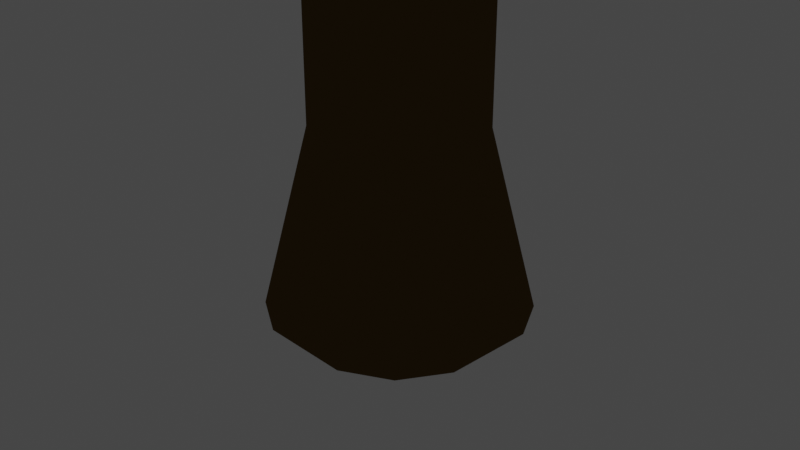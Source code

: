 # Source: models.blend  (saved by Blender 3.1.7; exported with 4.5.12 LTS)
import bpy
from mathutils import Matrix  # noqa: F401  (used for matrix-valued properties, if any)

bpy.ops.wm.read_factory_settings(use_empty=True)
scene = bpy.context.scene
scene.name = 'Scene'

# ---- collections
col_collection = bpy.data.collections.new('Collection'); scene.collection.children.link(col_collection)
col_collection_2 = bpy.data.collections.new('Collection 2'); scene.collection.children.link(col_collection_2)

# ---- materials (node trees are filled in below, after node groups)
mat_material_001 = bpy.data.materials.new('Material.001')
mat_material_001.use_transparent_shadow = False
mat_material_001.diffuse_color = (0.1286, 0.07414, 0.0194, 1.0)
mat_material_002 = bpy.data.materials.new('Material.002')
mat_material_002.use_transparent_shadow = False
mat_material_002.diffuse_color = (0.4518, 0.7952, 0.4096, 1.0)

# ---- material node trees

# ---- world
world_world = bpy.data.worlds.new('World'); scene.world = world_world
world_world.use_nodes = True; world_world.node_tree.nodes.clear()
_N = world_world.node_tree.nodes; _L = world_world.node_tree.links
n0 = _N.new('ShaderNodeOutputWorld'); n0.name = 'World Output'; n0.location = (300, 300)
n1 = _N.new('ShaderNodeBackground'); n1.name = 'Background'; n1.location = (10, 300)
n1.inputs[0].default_value = (0.05088, 0.05088, 0.05088, 1.0)
_L.new(n1.outputs[0], n0.inputs[0])
n0.is_active_output = True
world_world.color = (0.05088, 0.05088, 0.05088)
world_world.use_sun_shadow = False
world_world.sun_shadow_jitter_overblur = 0.0

# ---- cameras
cam_camera = bpy.data.cameras.new('Camera')
cam_camera.clip_end = 100.0
cam_camera.ortho_scale = 7.314

# ---- lights
light_light = bpy.data.lights.new('Light', 'POINT')
light_light.transmission_factor = 0.0
light_light.energy = 1000.0
light_light.shadow_soft_size = 0.1
light_light.shadow_maximum_resolution = 0.006
light_light.use_absolute_resolution = True

# ---- meshes
me_cube_001 = bpy.data.meshes.new('Cube.001')
me_cube_001.from_pydata([(-0.6793, -0.3335, 1.0), (-0.6793, 0.3335, 1.0), (-0.01232, -0.3335, 1.0), (-0.01232, 0.3335, 1.0), (-1.0, -1.0, -0.09942), (-1.0, 1.0, -0.09942), (1.0, 1.0, -0.09942), (1.0, -1.0, -0.09942), (-0.8153, -0.2115, 1.13), (-0.8153, 0.0, 1.13), (-0.8153, 0.2115, 1.13), (0.03083, 0.2115, 1.13), (0.03083, 0.0, 1.13), (0.03083, -0.2115, 1.13), (1.315, 0.6344, -0.09942), (1.315, 0.0, -0.09942), (1.315, -0.6344, -0.09942), (-1.222, -0.6344, -0.09942), (-1.222, 0.0, -0.09942), (-1.222, 0.6344, -0.09942), (-0.6038, 0.4231, 1.13), (-0.3922, 0.4231, 1.13), (-0.1807, 0.4231, 1.13), (-0.1807, -0.4231, 1.13), (-0.3922, -0.4231, 1.13), (-0.6038, -0.4231, 1.13), (0.6808, -1.269, -0.09942), (0.04646, -1.269, -0.09942), (-0.5879, -1.269, -0.09942), (-0.5879, 1.269, -0.09942), (0.04646, 1.269, -0.09942), (0.6808, 1.269, -0.09942), (-0.485, -0.2053, 2.003), (-0.485, -0.03857, 2.003), (0.01526, -0.03857, 2.003), (0.182, -0.03857, 2.003), (0.182, -0.5388, 2.003), (0.182, -0.7055, 2.003), (-0.3182, -0.7055, 2.003), (-0.485, -0.7055, 2.003), (-0.485, -0.5388, 2.003), (-0.485, -0.372, 2.003), (0.182, -0.2053, 2.003), (0.182, -0.372, 2.003), (-0.004461, -0.8253, 3.414), (0.05988, -0.9599, 3.414), (0.1944, -1.024, 3.414), (-0.3182, -0.03857, 2.003), (-0.1515, -0.03857, 2.003), (0.01526, -0.7055, 2.003), (-0.1515, -0.7055, 2.003), (0.7268, -0.9599, 3.414), (0.7912, -0.8253, 3.414), (0.7268, -0.293, 3.414), (0.5923, -0.2286, 3.414), (0.05988, -0.293, 3.414), (-0.004461, -0.4275, 3.414), (-0.485, -0.2053, 2.433), (-0.485, -0.03857, 2.433), (0.01526, -0.03857, 2.433), (0.182, -0.03857, 2.433), (0.182, -0.5388, 2.433), (0.182, -0.7055, 2.433), (-0.3182, -0.7055, 2.433), (-0.485, -0.7055, 2.433), (-0.485, -0.5388, 2.433), (-0.485, -0.372, 2.433), (0.182, -0.2053, 2.433), (0.182, -0.372, 2.433), (0.182, -0.2053, 2.218), (0.1255, -0.03857, 2.218), (0.182, -0.372, 2.218), (-0.3182, -0.03857, 2.433), (-0.1515, -0.03857, 2.433), (0.01526, -0.7055, 2.433), (-0.1515, -0.7055, 2.433), (0.182, -0.7055, 2.218), (0.01526, -0.7055, 2.218), (0.182, -0.5388, 2.218), (-0.1515, -0.7055, 2.218), (-0.3182, -0.7055, 2.218), (-0.485, -0.7055, 2.218), (-0.004461, -0.6264, 3.414), (0.7912, -0.4275, 3.414), (0.7912, -0.6264, 3.414), (0.1944, -0.2286, 3.414), (0.3933, -0.2286, 3.414), (0.5923, -1.024, 3.414), (0.3933, -1.024, 3.414), (0.182, -0.03857, 2.218), (-0.5803, 0.8474, 2.357), (-0.485, -0.2053, 2.218), (-0.4284, -0.03857, 2.218), (-0.485, -0.03857, 2.218), (-0.485, -0.372, 2.218), (-0.485, -0.5388, 2.218), (-0.6032, 0.6962, 2.328), (-0.5135, 0.6962, 2.328), (-0.4238, 0.6962, 2.328), (-0.3645, 0.6962, 2.443), (-0.6625, 0.6962, 2.443), (-0.4238, 0.6962, 2.559), (-0.6032, 0.6962, 2.559), (-0.5135, 0.6962, 2.559), (-0.5135, 0.8474, 2.357), (-0.4467, 0.8474, 2.357), (-0.4025, 0.8474, 2.443), (-0.5135, 0.8474, 2.443), (-0.6245, 0.8474, 2.443), (-0.4467, 0.8474, 2.529), (-0.5803, 0.8474, 2.529), (-0.5135, 0.8474, 2.529), (-0.5803, 0.9572, 2.357), (-0.5135, 0.9572, 2.357), (-0.4467, 0.9572, 2.357), (-0.4025, 0.9572, 2.443), (-0.5135, 0.9572, 2.443), (-0.6245, 0.9572, 2.443), (-0.6245, 0.8474, 2.867), (-0.5135, 0.8474, 2.867), (-0.4025, 0.8474, 2.867), (-0.6245, 0.9572, 2.867), (-0.5135, 0.9572, 2.867), (-0.4025, 0.9572, 2.867), (-0.3235, 0.6896, 2.387), (-0.03893, 0.5155, 2.922), (-0.6316, 0.3339, 2.807), (-0.9285, 0.8095, 2.518), (-0.5193, 1.285, 2.455), (0.03044, 1.103, 2.705), (-0.468, 0.5277, 3.384), (-1.018, 0.7094, 3.134), (-0.9484, 1.297, 2.917), (-0.3558, 1.479, 3.033), (-0.05887, 1.003, 3.321), (-0.6638, 1.123, 3.452), (0.8167, -0.9604, 4.815), (0.881, -1.095, 4.815), (0.08541, -1.294, 4.815), (0.08541, -1.095, 4.815), (0.08541, -1.493, 4.815), (0.1497, -1.627, 4.815), (0.2843, -1.692, 4.815), (0.881, -1.493, 4.815), (0.8167, -1.627, 4.815), (0.6821, -0.8961, 4.815), (0.1497, -0.9604, 4.815), (0.881, -1.294, 4.815), (0.65, -1.127, 4.815), (0.65, -1.294, 4.815), (0.65, -1.461, 4.815), (0.2843, -0.8961, 4.815), (0.4832, -0.8961, 4.815), (0.6821, -1.692, 4.815), (0.4832, -1.692, 4.815), (0.3165, -1.127, 4.815), (0.4832, -1.127, 4.815), (0.3165, -1.294, 4.815), (0.4832, -1.294, 4.815), (0.3165, -1.461, 4.815), (0.4832, -1.461, 4.815), (-0.6015, -1.141, 3.873), (0.2025, -2.761, 4.165), (-1.062, -2.142, 5.336), (-0.8465, -0.3307, 5.497), (0.5513, 0.1704, 4.425), (1.2, -1.331, 3.602), (0.4543, -2.951, 5.969), (-0.1939, -1.449, 6.792), (0.8032, -0.02007, 6.229), (2.068, -0.6384, 5.058), (1.852, -2.45, 4.897), (1.607, -1.64, 6.521)], [], [(19, 10, 1, 5), (31, 22, 3, 6), (16, 13, 2, 7), (28, 25, 0, 4), (12, 11, 42, 43), (23, 2, 37, 49), (11, 3, 35, 42), (2, 13, 36, 37), (6, 3, 11, 14), (14, 11, 12, 15), (15, 12, 13, 16), (4, 0, 8, 17), (17, 8, 9, 18), (18, 9, 10, 19), (3, 22, 34, 35), (22, 21, 48, 34), (10, 9, 41, 32), (21, 20, 47, 48), (0, 25, 38, 39), (25, 24, 50, 38), (9, 8, 40, 41), (20, 1, 33, 47), (13, 12, 43, 36), (24, 23, 49, 50), (8, 0, 39, 40), (1, 10, 32, 33), (7, 2, 23, 26), (26, 23, 24, 27), (27, 24, 25, 28), (5, 1, 20, 29), (29, 20, 21, 30), (30, 21, 22, 31), (95, 81, 64, 65), (80, 79, 75, 63), (81, 80, 63, 64), (79, 77, 74, 75), (76, 78, 61, 62), (78, 71, 68, 61), (77, 76, 62, 74), (89, 70, 59, 60), (71, 69, 67, 68), (48, 47, 96, 97), (93, 91, 57, 58), (69, 89, 60, 67), (70, 34, 98, 99), (91, 94, 66, 57), (92, 93, 58, 72), (94, 95, 65, 66), (16, 7, 26, 27, 28, 4, 17, 18, 19, 5, 29, 30, 31, 6, 14, 15), (61, 68, 84, 52), (74, 62, 51, 87), (60, 59, 54, 53), (68, 67, 83, 84), (59, 73, 86, 54), (58, 57, 56, 55), (67, 60, 53, 83), (73, 72, 85, 86), (57, 66, 82, 56), (72, 58, 55, 85), (66, 65, 44, 82), (65, 64, 45, 44), (63, 75, 88, 46), (64, 63, 46, 45), (75, 74, 87, 88), (62, 61, 52, 51), (53, 54, 145, 136), (52, 84, 147, 143), (87, 51, 144, 153), (51, 52, 143, 144), (84, 83, 137, 147), (54, 86, 152, 145), (45, 46, 142, 141), (86, 85, 151, 152), (82, 44, 140, 138), (44, 45, 141, 140), (85, 55, 146, 151), (56, 82, 138, 139), (83, 53, 136, 137), (46, 88, 154, 142), (55, 56, 139, 146), (88, 87, 153, 154), (41, 40, 95, 94), (47, 33, 93, 92), (32, 41, 94, 91), (73, 59, 101, 103), (42, 35, 89, 69), (33, 32, 91, 93), (34, 48, 97, 98), (43, 42, 69, 71), (35, 34, 70, 89), (49, 37, 76, 77), (36, 43, 71, 78), (37, 36, 78, 76), (50, 49, 77, 79), (39, 38, 80, 81), (38, 50, 79, 80), (40, 39, 81, 95), (101, 99, 106, 109), (103, 101, 109, 111), (100, 102, 110, 108), (97, 96, 90, 104), (47, 92, 100, 96), (72, 73, 103, 102), (92, 72, 102, 100), (59, 70, 99, 101), (106, 107, 111, 109), (107, 108, 110, 111), (117, 108, 118, 121), (105, 104, 113, 114), (98, 97, 104, 105), (102, 103, 111, 110), (96, 100, 108, 90), (99, 98, 105, 106), (113, 112, 117, 116), (114, 113, 116, 115), (90, 108, 117, 112), (106, 105, 114, 115), (106, 115, 123, 120), (104, 90, 112, 113), (118, 119, 122, 121), (119, 120, 123, 122), (108, 107, 119, 118), (116, 117, 121, 122), (107, 106, 120, 119), (115, 116, 122, 123), (124, 125, 126), (125, 124, 129), (124, 126, 127), (124, 127, 128), (124, 128, 129), (125, 129, 134), (126, 125, 130), (127, 126, 131), (128, 127, 132), (129, 128, 133), (125, 134, 130), (126, 130, 131), (127, 131, 132), (128, 132, 133), (129, 133, 134), (130, 134, 135), (131, 130, 135), (132, 131, 135), (133, 132, 135), (134, 133, 135), (159, 140, 141, 142), (151, 146, 139, 155), (155, 139, 138, 157), (157, 138, 140, 159), (147, 149, 150, 143), (149, 158, 160, 150), (158, 157, 159, 160), (137, 148, 149, 147), (148, 156, 158, 149), (156, 155, 157, 158), (136, 145, 148, 137), (145, 152, 156, 148), (152, 151, 155, 156), (143, 150, 153, 144), (150, 160, 154, 153), (160, 159, 142, 154), (161, 162, 163), (162, 161, 166), (161, 163, 164), (161, 164, 165), (161, 165, 166), (162, 166, 171), (163, 162, 167), (164, 163, 168), (165, 164, 169), (166, 165, 170), (162, 171, 167), (163, 167, 168), (164, 168, 169), (165, 169, 170), (166, 170, 171), (167, 171, 172), (168, 167, 172), (169, 168, 172), (170, 169, 172), (171, 170, 172)])
me_cube_001.polygons.foreach_set('material_index', [0, 0, 0, 0, 0, 0, 0, 0, 0, 0, 0, 0, 0, 0, 0, 0, 0, 0, 0, 0, 0, 0, 0, 0, 0, 0, 0, 0, 0, 0, 0, 0, 0, 0, 0, 0, 0, 0, 0, 0, 0, 0, 0, 0, 0, 0, 0, 0, 0, 0, 0, 0, 0, 0, 0, 0, 0, 0, 0, 0, 0, 0, 0, 0, 0, 0, 0, 0, 0, 0, 0, 0, 0, 0, 0, 0, 0, 0, 0, 0, 0, 0, 0, 0, 0, 0, 0, 0, 0, 0, 0, 0, 0, 0, 0, 0, 0, 0, 0, 0, 0, 0, 0, 0, 0, 0, 0, 0, 0, 0, 0, 0, 0, 0, 0, 0, 0, 0, 0, 0, 0, 0, 0, 0, 0, 1, 1, 1, 1, 1, 1, 1, 1, 1, 1, 1, 1, 1, 1, 1, 1, 1, 1, 1, 1, 0, 0, 0, 0, 0, 0, 0, 0, 0, 0, 0, 0, 0, 0, 0, 0, 1, 1, 1, 1, 1, 1, 1, 1, 1, 1, 1, 1, 1, 1, 1, 1, 1, 1, 1, 1])
_uv = me_cube_001.uv_layers.new(name='UVMap')
_uv.uv.foreach_set('vector', [0.5625, 0.1875, 0.625, 0.1875, 0.625, 0.25, 0.5625, 0.25, 0.5625, 0.4375, 0.625, 0.4375, 0.625, 0.5, 0.5625, 0.5, 0.5625, 0.6875, 0.625, 0.6875, 0.625, 0.75, 0.5625, 0.75, 0.5625, 0.9375, 0.625, 0.9375, 0.625, 1.0, 0.5625, 1.0, 0.625, 0.625, 0.625, 0.5625, 0.625, 0.5625, 0.625, 0.625, 0.625, 0.8125, 0.625, 0.75, 0.625, 0.75, 0.625, 0.8125, 0.625, 0.5625, 0.625, 0.5, 0.625, 0.5, 0.625, 0.5625, 0.625, 0.75, 0.625, 0.6875, 0.625, 0.6875, 0.625, 0.75, 0.5625, 0.5, 0.625, 0.5, 0.625, 0.5625, 0.5625, 0.5625, 0.5625, 0.5625, 0.625, 0.5625, 0.625, 0.625, 0.5625, 0.625, 0.5625, 0.625, 0.625, 0.625, 0.625, 0.6875, 0.5625, 0.6875, 0.5625, 0.0, 0.625, 0.0, 0.625, 0.0625, 0.5625, 0.0625, 0.5625, 0.0625, 0.625, 0.0625, 0.625, 0.125, 0.5625, 0.125, 0.5625, 0.125, 0.625, 0.125, 0.625, 0.1875, 0.5625, 0.1875, 0.625, 0.5, 0.625, 0.4375, 0.625, 0.4375, 0.625, 0.5, 0.625, 0.4375, 0.625, 0.375, 0.625, 0.375, 0.625, 0.4375, 0.625, 0.1875, 0.625, 0.125, 0.625, 0.125, 0.625, 0.1875, 0.625, 0.375, 0.625, 0.3125, 0.625, 0.3125, 0.625, 0.375, 0.625, 1.0, 0.625, 0.9375, 0.625, 0.9375, 0.625, 1.0, 0.625, 0.9375, 0.625, 0.875, 0.625, 0.875, 0.625, 0.9375, 0.625, 0.125, 0.625, 0.0625, 0.625, 0.0625, 0.625, 0.125, 0.625, 0.3125, 0.625, 0.25, 0.625, 0.25, 0.625, 0.3125, 0.625, 0.6875, 0.625, 0.625, 0.625, 0.625, 0.625, 0.6875, 0.625, 0.875, 0.625, 0.8125, 0.625, 0.8125, 0.625, 0.875, 0.625, 0.0625, 0.625, 0.0, 0.625, 0.0, 0.625, 0.0625, 0.625, 0.25, 0.625, 0.1875, 0.625, 0.1875, 0.625, 0.25, 0.5625, 0.75, 0.625, 0.75, 0.625, 0.8125, 0.5625, 0.8125, 0.5625, 0.8125, 0.625, 0.8125, 0.625, 0.875, 0.5625, 0.875, 0.5625, 0.875, 0.625, 0.875, 0.625, 0.9375, 0.5625, 0.9375, 0.5625, 0.25, 0.625, 0.25, 0.625, 0.3125, 0.5625, 0.3125, 0.5625, 0.3125, 0.625, 0.3125, 0.625, 0.375, 0.5625, 0.375, 0.5625, 0.375, 0.625, 0.375, 0.625, 0.4375, 0.5625, 0.4375, 0.625, 0.0625, 0.625, 0.0, 0.625, 0.0, 0.625, 0.0625, 0.625, 0.9375, 0.625, 0.875, 0.625, 0.875, 0.625, 0.9375, 0.625, 1.0, 0.625, 0.9375, 0.625, 0.9375, 0.625, 1.0, 0.625, 0.875, 0.625, 0.8125, 0.625, 0.8125, 0.625, 0.875, 0.625, 0.75, 0.625, 0.6875, 0.625, 0.6875, 0.625, 0.75, 0.625, 0.6875, 0.625, 0.625, 0.625, 0.625, 0.625, 0.6875, 0.625, 0.8125, 0.625, 0.75, 0.625, 0.75, 0.625, 0.8125, 0.625, 0.5, 0.625, 0.4375, 0.625, 0.4375, 0.625, 0.5, 0.625, 0.625, 0.625, 0.5625, 0.625, 0.5625, 0.625, 0.625, 0.625, 0.375, 0.625, 0.3125, 0.625, 0.3125, 0.625, 0.375, 0.625, 0.25, 0.625, 0.1875, 0.625, 0.1875, 0.625, 0.25, 0.625, 0.5625, 0.625, 0.5, 0.625, 0.5, 0.625, 0.5625, 0.625, 0.4375, 0.625, 0.4375, 0.625, 0.4375, 0.625, 0.4375, 0.625, 0.1875, 0.625, 0.125, 0.625, 0.125, 0.625, 0.1875, 0.625, 0.3125, 0.625, 0.25, 0.625, 0.25, 0.625, 0.3125, 0.625, 0.125, 0.625, 0.0625, 0.625, 0.0625, 0.625, 0.125, 0.5625, 0.6875, 0.5625, 0.75, 0.5625, 0.8125, 0.5625, 0.875, 0.5625, 0.9375, 0.5625, 0.0, 0.5625, 0.0625, 0.5625, 0.125, 0.5625, 0.1875, 0.5625, 0.25, 0.5625, 0.3125, 0.5625, 0.375, 0.5625, 0.4375, 0.5625, 0.5, 0.5625, 0.5625, 0.5625, 0.625, 0.625, 0.6875, 0.625, 0.625, 0.625, 0.625, 0.625, 0.6875, 0.625, 0.8125, 0.625, 0.75, 0.625, 0.75, 0.625, 0.8125, 0.625, 0.5, 0.625, 0.4375, 0.625, 0.4375, 0.625, 0.5, 0.625, 0.625, 0.625, 0.5625, 0.625, 0.5625, 0.625, 0.625, 0.625, 0.4375, 0.625, 0.375, 0.625, 0.375, 0.625, 0.4375, 0.625, 0.25, 0.625, 0.1875, 0.625, 0.1875, 0.625, 0.25, 0.625, 0.5625, 0.625, 0.5, 0.625, 0.5, 0.625, 0.5625, 0.625, 0.375, 0.625, 0.3125, 0.625, 0.3125, 0.625, 0.375, 0.625, 0.1875, 0.625, 0.125, 0.625, 0.125, 0.625, 0.1875, 0.625, 0.3125, 0.625, 0.25, 0.625, 0.25, 0.625, 0.3125, 0.625, 0.125, 0.625, 0.0625, 0.625, 0.0625, 0.625, 0.125, 0.625, 0.0625, 0.625, 0.0, 0.625, 0.0, 0.625, 0.0625, 0.625, 0.9375, 0.625, 0.875, 0.625, 0.875, 0.625, 0.9375, 0.625, 1.0, 0.625, 0.9375, 0.625, 0.9375, 0.625, 1.0, 0.625, 0.875, 0.625, 0.8125, 0.625, 0.8125, 0.625, 0.875, 0.625, 0.75, 0.625, 0.6875, 0.625, 0.6875, 0.625, 0.75, 0.625, 0.5, 0.625, 0.4375, 0.625, 0.4375, 0.625, 0.5, 0.625, 0.6875, 0.625, 0.625, 0.625, 0.625, 0.625, 0.6875, 0.625, 0.8125, 0.625, 0.75, 0.625, 0.75, 0.625, 0.8125, 0.625, 0.75, 0.625, 0.6875, 0.625, 0.6875, 0.625, 0.75, 0.625, 0.625, 0.625, 0.5625, 0.625, 0.5625, 0.625, 0.625, 0.625, 0.4375, 0.625, 0.375, 0.625, 0.375, 0.625, 0.4375, 0.625, 1.0, 0.625, 0.9375, 0.625, 0.9375, 0.625, 1.0, 0.625, 0.375, 0.625, 0.3125, 0.625, 0.3125, 0.625, 0.375, 0.625, 0.125, 0.625, 0.0625, 0.625, 0.0625, 0.625, 0.125, 0.625, 0.0625, 0.625, 0.0, 0.625, 0.0, 0.625, 0.0625, 0.625, 0.3125, 0.625, 0.25, 0.625, 0.25, 0.625, 0.3125, 0.625, 0.1875, 0.625, 0.125, 0.625, 0.125, 0.625, 0.1875, 0.625, 0.5625, 0.625, 0.5, 0.625, 0.5, 0.625, 0.5625, 0.625, 0.9375, 0.625, 0.875, 0.625, 0.875, 0.625, 0.9375, 0.625, 0.25, 0.625, 0.1875, 0.625, 0.1875, 0.625, 0.25, 0.625, 0.875, 0.625, 0.8125, 0.625, 0.8125, 0.625, 0.875, 0.625, 0.125, 0.625, 0.0625, 0.625, 0.0625, 0.625, 0.125, 0.625, 0.3125, 0.625, 0.25, 0.625, 0.25, 0.625, 0.3125, 0.625, 0.1875, 0.625, 0.125, 0.625, 0.125, 0.625, 0.1875, 0.625, 0.375, 0.625, 0.4375, 0.625, 0.4375, 0.625, 0.375, 0.625, 0.5625, 0.625, 0.5, 0.625, 0.5, 0.625, 0.5625, 0.625, 0.25, 0.625, 0.1875, 0.625, 0.1875, 0.625, 0.25, 0.625, 0.4375, 0.625, 0.375, 0.625, 0.375, 0.625, 0.4375, 0.625, 0.625, 0.625, 0.5625, 0.625, 0.5625, 0.625, 0.625, 0.625, 0.5, 0.625, 0.4375, 0.625, 0.4375, 0.625, 0.5, 0.625, 0.8125, 0.625, 0.75, 0.625, 0.75, 0.625, 0.8125, 0.625, 0.6875, 0.625, 0.625, 0.625, 0.625, 0.625, 0.6875, 0.625, 0.75, 0.625, 0.6875, 0.625, 0.6875, 0.625, 0.75, 0.625, 0.875, 0.625, 0.8125, 0.625, 0.8125, 0.625, 0.875, 0.625, 1.0, 0.625, 0.9375, 0.625, 0.9375, 0.625, 1.0, 0.625, 0.9375, 0.625, 0.875, 0.625, 0.875, 0.625, 0.9375, 0.625, 0.0625, 0.625, 0.0, 0.625, 0.0, 0.625, 0.0625, 0.625, 0.4375, 0.625, 0.4375, 0.625, 0.4375, 0.625, 0.4375, 0.625, 0.375, 0.625, 0.4375, 0.625, 0.4375, 0.625, 0.375, 0.625, 0.3125, 0.625, 0.3125, 0.625, 0.3125, 0.625, 0.3125, 0.625, 0.375, 0.625, 0.3125, 0.625, 0.3125, 0.625, 0.375, 0.625, 0.3125, 0.625, 0.3125, 0.625, 0.3125, 0.625, 0.3125, 0.625, 0.3125, 0.625, 0.375, 0.625, 0.375, 0.625, 0.3125, 0.625, 0.3125, 0.625, 0.3125, 0.625, 0.3125, 0.625, 0.3125, 0.625, 0.4375, 0.625, 0.4375, 0.625, 0.4375, 0.625, 0.4375, 0.625, 0.4375, 0.625, 0.375, 0.625, 0.375, 0.625, 0.4375, 0.625, 0.375, 0.625, 0.3125, 0.625, 0.3125, 0.625, 0.375, 0.625, 0.3125, 0.625, 0.3125, 0.625, 0.3125, 0.625, 0.3125, 0.625, 0.4375, 0.625, 0.375, 0.625, 0.375, 0.625, 0.4375, 0.625, 0.4375, 0.625, 0.375, 0.625, 0.375, 0.625, 0.4375, 0.625, 0.3125, 0.625, 0.375, 0.625, 0.375, 0.625, 0.3125, 0.625, 0.3125, 0.625, 0.3125, 0.625, 0.3125, 0.625, 0.3125, 0.625, 0.4375, 0.625, 0.4375, 0.625, 0.4375, 0.625, 0.4375, 0.625, 0.375, 0.625, 0.3125, 0.625, 0.3125, 0.625, 0.375, 0.625, 0.4375, 0.625, 0.375, 0.625, 0.375, 0.625, 0.4375, 0.625, 0.3125, 0.625, 0.3125, 0.625, 0.3125, 0.625, 0.3125, 0.625, 0.4375, 0.625, 0.4375, 0.625, 0.4375, 0.625, 0.4375, 0.625, 0.4375, 0.625, 0.4375, 0.625, 0.4375, 0.625, 0.4375, 0.625, 0.375, 0.625, 0.3125, 0.625, 0.3125, 0.625, 0.375, 0.625, 0.3125, 0.625, 0.375, 0.625, 0.375, 0.625, 0.3125, 0.625, 0.375, 0.625, 0.4375, 0.625, 0.4375, 0.625, 0.375, 0.625, 0.3125, 0.625, 0.375, 0.625, 0.375, 0.625, 0.3125, 0.625, 0.375, 0.625, 0.3125, 0.625, 0.3125, 0.625, 0.375, 0.625, 0.375, 0.625, 0.4375, 0.625, 0.4375, 0.625, 0.375, 0.625, 0.4375, 0.625, 0.375, 0.625, 0.375, 0.625, 0.4375, 0.1818, 0.0, 0.2727, 0.1575, 0.09091, 0.1575, 0.2727, 0.1575, 0.3636, 0.0, 0.4545, 0.1575, 0.9091, 0.0, 1.0, 0.1575, 0.8182, 0.1575, 0.7273, 0.0, 0.8182, 0.1575, 0.6364, 0.1575, 0.5455, 0.0, 0.6364, 0.1575, 0.4545, 0.1575, 0.2727, 0.1575, 0.4545, 0.1575, 0.3636, 0.3149, 0.09091, 0.1575, 0.2727, 0.1575, 0.1818, 0.3149, 0.8182, 0.1575, 1.0, 0.1575, 0.9091, 0.3149, 0.6364, 0.1575, 0.8182, 0.1575, 0.7273, 0.3149, 0.4545, 0.1575, 0.6364, 0.1575, 0.5455, 0.3149, 0.2727, 0.1575, 0.3636, 0.3149, 0.1818, 0.3149, 0.09091, 0.1575, 0.1818, 0.3149, 0.0, 0.3149, 0.8182, 0.1575, 0.9091, 0.3149, 0.7273, 0.3149, 0.6364, 0.1575, 0.7273, 0.3149, 0.5455, 0.3149, 0.4545, 0.1575, 0.5455, 0.3149, 0.3636, 0.3149, 0.1818, 0.3149, 0.3636, 0.3149, 0.2727, 0.4724, 0.0, 0.3149, 0.1818, 0.3149, 0.09091, 0.4724, 0.7273, 0.3149, 0.9091, 0.3149, 0.8182, 0.4724, 0.5455, 0.3149, 0.7273, 0.3149, 0.6364, 0.4724, 0.3636, 0.3149, 0.5455, 0.3149, 0.4545, 0.4724, 0.8125, 0.6875, 0.875, 0.6875, 0.875, 0.75, 0.8125, 0.75, 0.8125, 0.5, 0.875, 0.5, 0.875, 0.5625, 0.8125, 0.5625, 0.8125, 0.5625, 0.875, 0.5625, 0.875, 0.625, 0.8125, 0.625, 0.8125, 0.625, 0.875, 0.625, 0.875, 0.6875, 0.8125, 0.6875, 0.625, 0.625, 0.6875, 0.625, 0.6875, 0.6875, 0.625, 0.6875, 0.6875, 0.625, 0.75, 0.625, 0.75, 0.6875, 0.6875, 0.6875, 0.75, 0.625, 0.8125, 0.625, 0.8125, 0.6875, 0.75, 0.6875, 0.625, 0.5625, 0.6875, 0.5625, 0.6875, 0.625, 0.625, 0.625, 0.6875, 0.5625, 0.75, 0.5625, 0.75, 0.625, 0.6875, 0.625, 0.75, 0.5625, 0.8125, 0.5625, 0.8125, 0.625, 0.75, 0.625, 0.625, 0.5, 0.6875, 0.5, 0.6875, 0.5625, 0.625, 0.5625, 0.6875, 0.5, 0.75, 0.5, 0.75, 0.5625, 0.6875, 0.5625, 0.75, 0.5, 0.8125, 0.5, 0.8125, 0.5625, 0.75, 0.5625, 0.625, 0.6875, 0.6875, 0.6875, 0.6875, 0.75, 0.625, 0.75, 0.6875, 0.6875, 0.75, 0.6875, 0.75, 0.75, 0.6875, 0.75, 0.75, 0.6875, 0.8125, 0.6875, 0.8125, 0.75, 0.75, 0.75, 0.1818, 0.0, 0.2727, 0.1575, 0.09091, 0.1575, 0.2727, 0.1575, 0.3636, 0.0, 0.4545, 0.1575, 0.9091, 0.0, 1.0, 0.1575, 0.8182, 0.1575, 0.7273, 0.0, 0.8182, 0.1575, 0.6364, 0.1575, 0.5455, 0.0, 0.6364, 0.1575, 0.4545, 0.1575, 0.2727, 0.1575, 0.4545, 0.1575, 0.3636, 0.3149, 0.09091, 0.1575, 0.2727, 0.1575, 0.1818, 0.3149, 0.8182, 0.1575, 1.0, 0.1575, 0.9091, 0.3149, 0.6364, 0.1575, 0.8182, 0.1575, 0.7273, 0.3149, 0.4545, 0.1575, 0.6364, 0.1575, 0.5455, 0.3149, 0.2727, 0.1575, 0.3636, 0.3149, 0.1818, 0.3149, 0.09091, 0.1575, 0.1818, 0.3149, 0.0, 0.3149, 0.8182, 0.1575, 0.9091, 0.3149, 0.7273, 0.3149, 0.6364, 0.1575, 0.7273, 0.3149, 0.5455, 0.3149, 0.4545, 0.1575, 0.5455, 0.3149, 0.3636, 0.3149, 0.1818, 0.3149, 0.3636, 0.3149, 0.2727, 0.4724, 0.0, 0.3149, 0.1818, 0.3149, 0.09091, 0.4724, 0.7273, 0.3149, 0.9091, 0.3149, 0.8182, 0.4724, 0.5455, 0.3149, 0.7273, 0.3149, 0.6364, 0.4724, 0.3636, 0.3149, 0.5455, 0.3149, 0.4545, 0.4724])
me_cube_001.materials.append(mat_material_001)
me_cube_001.materials.append(mat_material_002)
me_cube_001.use_remesh_fix_poles = True
me_cube_001.use_remesh_preserve_attributes = False
me_cube_001.update()
me_cube_002 = bpy.data.meshes.new('Cube.002')
me_cube_002.from_pydata([(-1.0, -1.0, -1.0), (-0.6414, -0.6414, 1.0), (-1.0, 1.0, -1.0), (-0.6414, 0.6414, 1.0), (1.0, -1.0, -1.0), (0.6414, -0.6414, 1.0), (1.0, 1.0, -1.0), (0.6414, 0.6414, 1.0), (-1.288, 0.5, -1.0), (-1.288, 0.0, -1.0), (-1.288, -0.5, -1.0), (-0.8258, -0.3207, 1.0), (-0.8258, 0.0, 1.0), (-0.8258, 0.3207, 1.0), (1.288, -0.5, -1.0), (1.288, 0.0, -1.0), (1.288, 0.5, -1.0), (0.8258, 0.3207, 1.0), (0.8258, 0.0, 1.0), (0.8258, -0.3207, 1.0), (0.5, 1.283, -1.0), (0.0, 1.283, -1.0), (-0.5, 1.283, -1.0), (-0.3207, 0.823, 1.0), (-3.42e-09, 0.823, 1.0), (0.3207, 0.823, 1.0), (-0.5, -1.283, -1.0), (0.0, -1.283, -1.0), (0.5, -1.283, -1.0), (0.3207, -0.823, 1.0), (-3.42e-09, -0.823, 1.0), (-0.3207, -0.823, 1.0), (-0.8397, 0.8098, 8.193), (-1.985, -1.224, 6.924), (-0.1058, -2.49, 5.538), (1.985, 1.224, 4.98), (0.1058, 2.49, 6.366), (-2.202, 1.24, 5.953), (-1.748, -0.7998, 4.312), (0.8397, -0.8098, 3.711), (-0.4557, 1.496, 3.967), (0.5, 0.5, -1.0), (0.0, 0.5, -1.0), (-0.5, 0.5, -1.0), (0.5, 0.0, -1.0), (0.0, 0.0, -1.0), (-0.5, 0.0, -1.0), (0.5, -0.5, -1.0), (0.0, -0.5, -1.0), (-0.5, -0.5, -1.0), (-0.8258, 0.3207, 5.524), (-0.6414, 0.6414, 5.524), (0.3207, 0.823, 5.524), (0.6414, 0.6414, 5.524), (0.8258, -0.3207, 5.524), (0.6414, -0.6414, 5.524), (-0.3207, -0.823, 5.524), (-0.6414, -0.6414, 5.524), (-0.8258, -0.3207, 5.524), (-0.8258, 0.0, 5.524), (0.8258, 0.3207, 5.524), (0.8258, 0.0, 5.524), (0.3207, 0.3207, 5.524), (0.3207, 0.0, 5.524), (0.3207, -0.3207, 5.524), (-0.3207, 0.823, 5.524), (-3.42e-09, 0.823, 5.524), (0.3207, -0.823, 5.524), (-3.42e-09, -0.823, 5.524), (-0.3207, 0.3207, 5.524), (-3.42e-09, 0.3207, 5.524), (-0.3207, 0.0, 5.524), (-3.42e-09, 0.0, 5.524), (-0.3207, -0.3207, 5.524), (-3.42e-09, -0.3207, 5.524), (1.748, 0.7998, 7.592), (2.202, -1.24, 5.951), (0.4557, -1.496, 7.937)], [], [(8, 13, 3, 2), (20, 25, 7, 6), (14, 19, 5, 4), (26, 31, 1, 0), (47, 14, 4, 28), (24, 23, 65, 66), (31, 30, 68, 56), (13, 12, 59, 50), (23, 3, 51, 65), (20, 6, 16, 41), (41, 16, 15, 44), (44, 15, 14, 47), (6, 7, 17, 16), (16, 17, 18, 15), (15, 18, 19, 14), (0, 1, 11, 10), (10, 11, 12, 9), (9, 12, 13, 8), (9, 46, 49, 10), (46, 45, 48, 49), (45, 44, 47, 48), (8, 43, 46, 9), (43, 42, 45, 46), (42, 41, 44, 45), (2, 22, 43, 8), (22, 21, 42, 43), (21, 20, 41, 42), (3, 13, 50, 51), (30, 29, 67, 68), (12, 11, 58, 59), (19, 18, 61, 54), (5, 19, 54, 55), (29, 5, 55, 67), (11, 1, 57, 58), (18, 17, 60, 61), (17, 7, 53, 60), (7, 25, 52, 53), (25, 24, 66, 52), (1, 31, 56, 57), (10, 49, 26, 0), (49, 48, 27, 26), (48, 47, 28, 27), (4, 5, 29, 28), (28, 29, 30, 27), (27, 30, 31, 26), (2, 3, 23, 22), (22, 23, 24, 21), (21, 24, 25, 20), (73, 58, 57, 56), (65, 51, 50, 69), (69, 50, 59, 71), (71, 59, 58, 73), (61, 63, 64, 54), (63, 72, 74, 64), (72, 71, 73, 74), (60, 62, 63, 61), (62, 70, 72, 63), (70, 69, 71, 72), (53, 52, 62, 60), (52, 66, 70, 62), (66, 65, 69, 70), (54, 64, 67, 55), (64, 74, 68, 67), (74, 73, 56, 68), (40, 39, 38), (39, 40, 35), (40, 38, 37), (40, 37, 36), (40, 36, 35), (39, 35, 76), (38, 39, 34), (37, 38, 33), (36, 37, 32), (35, 36, 75), (39, 76, 34), (38, 34, 33), (37, 33, 32), (36, 32, 75), (35, 75, 76), (34, 76, 77), (33, 34, 77), (32, 33, 77), (75, 32, 77), (76, 75, 77)])
me_cube_002.polygons.foreach_set('material_index', [0, 0, 0, 0, 0, 0, 0, 0, 0, 0, 0, 0, 0, 0, 0, 0, 0, 0, 0, 0, 0, 0, 0, 0, 0, 0, 0, 0, 0, 0, 0, 0, 0, 0, 0, 0, 0, 0, 0, 0, 0, 0, 0, 0, 0, 0, 0, 0, 0, 0, 0, 0, 0, 0, 0, 0, 0, 0, 0, 0, 0, 0, 0, 0, 1, 1, 1, 1, 1, 1, 1, 1, 1, 1, 1, 1, 1, 1, 1, 1, 1, 1, 1, 1])
_uv = me_cube_002.uv_layers.new(name='UVMap')
_uv.uv.foreach_set('vector', [0.375, 0.1875, 0.625, 0.1875, 0.625, 0.25, 0.375, 0.25, 0.375, 0.4375, 0.625, 0.4375, 0.625, 0.5, 0.375, 0.5, 0.375, 0.6875, 0.625, 0.6875, 0.625, 0.75, 0.375, 0.75, 0.375, 0.9375, 0.625, 0.9375, 0.625, 1.0, 0.375, 1.0, 0.3125, 0.6875, 0.375, 0.6875, 0.375, 0.75, 0.3125, 0.75, 0.625, 0.375, 0.625, 0.3125, 0.625, 0.3125, 0.625, 0.375, 0.625, 0.9375, 0.625, 0.875, 0.625, 0.875, 0.625, 0.9375, 0.625, 0.1875, 0.625, 0.125, 0.625, 0.125, 0.625, 0.1875, 0.625, 0.3125, 0.625, 0.25, 0.625, 0.25, 0.625, 0.3125, 0.3125, 0.5, 0.375, 0.5, 0.375, 0.5625, 0.3125, 0.5625, 0.3125, 0.5625, 0.375, 0.5625, 0.375, 0.625, 0.3125, 0.625, 0.3125, 0.625, 0.375, 0.625, 0.375, 0.6875, 0.3125, 0.6875, 0.375, 0.5, 0.625, 0.5, 0.625, 0.5625, 0.375, 0.5625, 0.375, 0.5625, 0.625, 0.5625, 0.625, 0.625, 0.375, 0.625, 0.375, 0.625, 0.625, 0.625, 0.625, 0.6875, 0.375, 0.6875, 0.375, 0.0, 0.625, 0.0, 0.625, 0.0625, 0.375, 0.0625, 0.375, 0.0625, 0.625, 0.0625, 0.625, 0.125, 0.375, 0.125, 0.375, 0.125, 0.625, 0.125, 0.625, 0.1875, 0.375, 0.1875, 0.125, 0.625, 0.1875, 0.625, 0.1875, 0.6875, 0.125, 0.6875, 0.1875, 0.625, 0.25, 0.625, 0.25, 0.6875, 0.1875, 0.6875, 0.25, 0.625, 0.3125, 0.625, 0.3125, 0.6875, 0.25, 0.6875, 0.125, 0.5625, 0.1875, 0.5625, 0.1875, 0.625, 0.125, 0.625, 0.1875, 0.5625, 0.25, 0.5625, 0.25, 0.625, 0.1875, 0.625, 0.25, 0.5625, 0.3125, 0.5625, 0.3125, 0.625, 0.25, 0.625, 0.125, 0.5, 0.1875, 0.5, 0.1875, 0.5625, 0.125, 0.5625, 0.1875, 0.5, 0.25, 0.5, 0.25, 0.5625, 0.1875, 0.5625, 0.25, 0.5, 0.3125, 0.5, 0.3125, 0.5625, 0.25, 0.5625, 0.625, 0.25, 0.625, 0.1875, 0.625, 0.1875, 0.625, 0.25, 0.625, 0.875, 0.625, 0.8125, 0.625, 0.8125, 0.625, 0.875, 0.625, 0.125, 0.625, 0.0625, 0.625, 0.0625, 0.625, 0.125, 0.625, 0.6875, 0.625, 0.625, 0.625, 0.625, 0.625, 0.6875, 0.625, 0.75, 0.625, 0.6875, 0.625, 0.6875, 0.625, 0.75, 0.625, 0.8125, 0.625, 0.75, 0.625, 0.75, 0.625, 0.8125, 0.625, 0.0625, 0.625, 0.0, 0.625, 0.0, 0.625, 0.0625, 0.625, 0.625, 0.625, 0.5625, 0.625, 0.5625, 0.625, 0.625, 0.625, 0.5625, 0.625, 0.5, 0.625, 0.5, 0.625, 0.5625, 0.625, 0.5, 0.625, 0.4375, 0.625, 0.4375, 0.625, 0.5, 0.625, 0.4375, 0.625, 0.375, 0.625, 0.375, 0.625, 0.4375, 0.625, 1.0, 0.625, 0.9375, 0.625, 0.9375, 0.625, 1.0, 0.125, 0.6875, 0.1875, 0.6875, 0.1875, 0.75, 0.125, 0.75, 0.1875, 0.6875, 0.25, 0.6875, 0.25, 0.75, 0.1875, 0.75, 0.25, 0.6875, 0.3125, 0.6875, 0.3125, 0.75, 0.25, 0.75, 0.375, 0.75, 0.625, 0.75, 0.625, 0.8125, 0.375, 0.8125, 0.375, 0.8125, 0.625, 0.8125, 0.625, 0.875, 0.375, 0.875, 0.375, 0.875, 0.625, 0.875, 0.625, 0.9375, 0.375, 0.9375, 0.375, 0.25, 0.625, 0.25, 0.625, 0.3125, 0.375, 0.3125, 0.375, 0.3125, 0.625, 0.3125, 0.625, 0.375, 0.375, 0.375, 0.375, 0.375, 0.625, 0.375, 0.625, 0.4375, 0.375, 0.4375, 0.8125, 0.6875, 0.875, 0.6875, 0.875, 0.75, 0.8125, 0.75, 0.8125, 0.5, 0.875, 0.5, 0.875, 0.5625, 0.8125, 0.5625, 0.8125, 0.5625, 0.875, 0.5625, 0.875, 0.625, 0.8125, 0.625, 0.8125, 0.625, 0.875, 0.625, 0.875, 0.6875, 0.8125, 0.6875, 0.625, 0.625, 0.6875, 0.625, 0.6875, 0.6875, 0.625, 0.6875, 0.6875, 0.625, 0.75, 0.625, 0.75, 0.6875, 0.6875, 0.6875, 0.75, 0.625, 0.8125, 0.625, 0.8125, 0.6875, 0.75, 0.6875, 0.625, 0.5625, 0.6875, 0.5625, 0.6875, 0.625, 0.625, 0.625, 0.6875, 0.5625, 0.75, 0.5625, 0.75, 0.625, 0.6875, 0.625, 0.75, 0.5625, 0.8125, 0.5625, 0.8125, 0.625, 0.75, 0.625, 0.625, 0.5, 0.6875, 0.5, 0.6875, 0.5625, 0.625, 0.5625, 0.6875, 0.5, 0.75, 0.5, 0.75, 0.5625, 0.6875, 0.5625, 0.75, 0.5, 0.8125, 0.5, 0.8125, 0.5625, 0.75, 0.5625, 0.625, 0.6875, 0.6875, 0.6875, 0.6875, 0.75, 0.625, 0.75, 0.6875, 0.6875, 0.75, 0.6875, 0.75, 0.75, 0.6875, 0.75, 0.75, 0.6875, 0.8125, 0.6875, 0.8125, 0.75, 0.75, 0.75, 0.1818, 0.0, 0.2727, 0.1575, 0.09091, 0.1575, 0.2727, 0.1575, 0.3636, 0.0, 0.4545, 0.1575, 0.9091, 0.0, 1.0, 0.1575, 0.8182, 0.1575, 0.7273, 0.0, 0.8182, 0.1575, 0.6364, 0.1575, 0.5455, 0.0, 0.6364, 0.1575, 0.4545, 0.1575, 0.2727, 0.1575, 0.4545, 0.1575, 0.3636, 0.3149, 0.09091, 0.1575, 0.2727, 0.1575, 0.1818, 0.3149, 0.8182, 0.1575, 1.0, 0.1575, 0.9091, 0.3149, 0.6364, 0.1575, 0.8182, 0.1575, 0.7273, 0.3149, 0.4545, 0.1575, 0.6364, 0.1575, 0.5455, 0.3149, 0.2727, 0.1575, 0.3636, 0.3149, 0.1818, 0.3149, 0.09091, 0.1575, 0.1818, 0.3149, 0.0, 0.3149, 0.8182, 0.1575, 0.9091, 0.3149, 0.7273, 0.3149, 0.6364, 0.1575, 0.7273, 0.3149, 0.5455, 0.3149, 0.4545, 0.1575, 0.5455, 0.3149, 0.3636, 0.3149, 0.1818, 0.3149, 0.3636, 0.3149, 0.2727, 0.4724, 0.0, 0.3149, 0.1818, 0.3149, 0.09091, 0.4724, 0.7273, 0.3149, 0.9091, 0.3149, 0.8182, 0.4724, 0.5455, 0.3149, 0.7273, 0.3149, 0.6364, 0.4724, 0.3636, 0.3149, 0.5455, 0.3149, 0.4545, 0.4724])
me_cube_002.materials.append(mat_material_001)
me_cube_002.materials.append(mat_material_002)
me_cube_002.use_remesh_fix_poles = True
me_cube_002.use_remesh_preserve_attributes = False
me_cube_002.update()

# ---- objects
ob_light = bpy.data.objects.new('Light', light_light)
ob_camera = bpy.data.objects.new('Camera', cam_camera)
ob_cube = bpy.data.objects.new('Cube', me_cube_001)
ob_cube_001 = bpy.data.objects.new('Cube.001', me_cube_002)

# ---- transforms, parenting, visibility, modifiers, constraints
ob_light.location = (4.076, 1.005, 5.904)
ob_light.rotation_euler = (0.6503, 0.05522, 1.866)
ob_light.lock_rotations_4d = False
ob_light.empty_display_type = 'ARROWS'
ob_light.color = (0.0, 0.0, 0.0, 0.0)
ob_light.lineart.crease_threshold = 0.0
ob_camera.location = (7.359, -6.926, 4.958)
ob_camera.rotation_euler = (1.109, 0.0, 0.8149)
ob_camera.lock_rotations_4d = False
ob_camera.empty_display_type = 'ARROWS'
ob_camera.color = (0.0, 0.0, 0.0, 0.0)
ob_camera.display_type = 'WIRE'
ob_camera.lineart.crease_threshold = 0.0
ob_cube.location = (0.0, 0.0, 0.0)
ob_cube_001.location = (0.0, 0.0, 0.0)

# ---- collection membership
col_collection.objects.link(ob_light)
col_collection.objects.link(ob_camera)
col_collection.objects.link(ob_cube)
col_collection_2.objects.link(ob_cube_001)
def _layer_coll(name, lc=None):
    lc = lc or bpy.context.view_layer.layer_collection
    for c in lc.children:
        if c.name == name: return c
        r = _layer_coll(name, c)
        if r: return r
_layer_coll('Collection').exclude = True

# ---- scene / render settings (as saved in the file)
scene.camera = ob_camera
scene.frame_start = 1; scene.frame_end = 250; scene.frame_set(1)
scene.render.engine = 'BLENDER_EEVEE_NEXT'
scene.cycles.sampling_pattern = 'TABULATED_SOBOL'
scene.cycles.use_light_tree = False
scene.view_settings.view_transform = 'Filmic'
bpy.context.view_layer.update()
